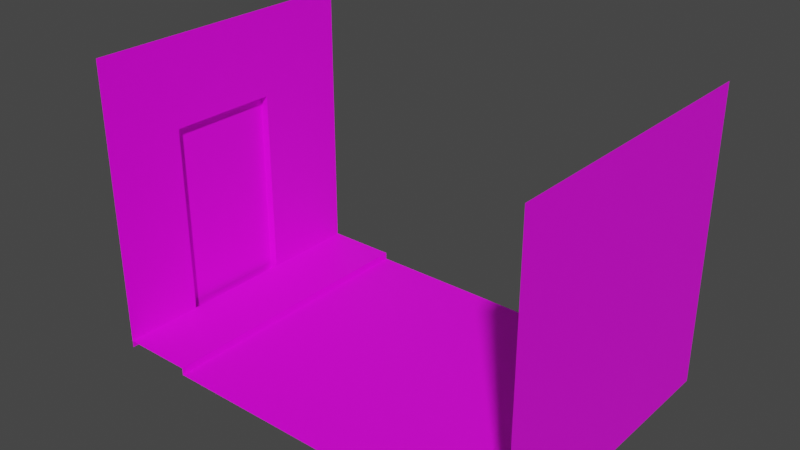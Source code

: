 # Source: street.blend  (saved by Blender 3.6.13; exported with 4.5.12 LTS)
import bpy
from mathutils import Matrix  # noqa: F401  (used for matrix-valued properties, if any)

bpy.ops.wm.read_factory_settings(use_empty=True)
scene = bpy.context.scene
scene.name = 'Scene'

# ---- collections
col_collection = bpy.data.collections.new('Collection'); scene.collection.children.link(col_collection)

# ---- images (referenced by path relative to the original .blend; pixels are not part of the script)
import os
ASSET_DIR = os.environ.get("B2B_ASSET_DIR", "")  # directory of the original .blend (textures are referenced by path, not embedded)
HERE = os.path.dirname(os.path.abspath(__file__))  # packed textures are extracted next to this script under _unpacked/

def load_image(name, relpath, width, height, colorspace="sRGB"):
    """Load a texture the original file referenced (path relative to the .blend, or extracted next to this script)."""
    p = next((c for c in (os.path.join(HERE, relpath), os.path.join(ASSET_DIR, relpath)) if relpath and os.path.exists(c)), "")
    if p:
        img = bpy.data.images.load(p, check_existing=True)
        img.name = name
    else:  # same state as the original file: an image datablock whose file is absent (Cycles renders it pink)
        img = bpy.data.images.new(name, width, height)
        img.source = "FILE"
        img.filepath = "//" + (relpath or name)
    img.colorspace_settings.name = colorspace
    return img
img_asphalt_png = load_image('asphalt.png', 'asphalt.png', 1024, 1024, 'sRGB')
img_concrete_png = load_image('concrete.png', 'concrete.png', 1024, 1024, 'sRGB')
img_red_brick_png = load_image('red_brick.png', 'red_brick.png', 1024, 1024, 'sRGB')
img_painted_wood_png = load_image('painted_wood.png', 'painted_wood.png', 1024, 1024, 'sRGB')

# ---- materials (node trees are filled in below, after node groups)
mat_asphalt = bpy.data.materials.new('Asphalt')
mat_asphalt.use_transparent_shadow = False
mat_concrete = bpy.data.materials.new('Concrete')
mat_concrete.use_transparent_shadow = False
mat_redbrick = bpy.data.materials.new('RedBrick')
mat_redbrick.use_transparent_shadow = False
mat_door = bpy.data.materials.new('Door')
mat_door.use_transparent_shadow = False

# ---- material node trees
mat_asphalt.use_nodes = True; mat_asphalt.node_tree.nodes.clear()
_N = mat_asphalt.node_tree.nodes; _L = mat_asphalt.node_tree.links
n0 = _N.new('ShaderNodeBsdfPrincipled'); n0.name = 'Principled BSDF'; n0.location = (10, 300)
n0.distribution = 'GGX'
n0.subsurface_method = 'RANDOM_WALK_SKIN'
n0.inputs[3].default_value = 1.45
n0.inputs[27].default_value = (0.0, 0.0, 0.0, 1.0)
n0.inputs[28].default_value = 1.0
n1 = _N.new('ShaderNodeOutputMaterial'); n1.name = 'Material Output'; n1.location = (300, 300)
n2 = _N.new('ShaderNodeTexImage'); n2.name = 'Image Texture'; n2.location = (-280, 271)
n2.image = img_asphalt_png
_L.new(n0.outputs[0], n1.inputs[0])
_L.new(n2.outputs[0], n0.inputs[0])
n1.is_active_output = True
mat_concrete.use_nodes = True; mat_concrete.node_tree.nodes.clear()
_N = mat_concrete.node_tree.nodes; _L = mat_concrete.node_tree.links
n0 = _N.new('ShaderNodeBsdfPrincipled'); n0.name = 'Principled BSDF'; n0.location = (10, 300)
n0.distribution = 'GGX'
n0.subsurface_method = 'RANDOM_WALK_SKIN'
n0.inputs[3].default_value = 1.45
n0.inputs[27].default_value = (0.0, 0.0, 0.0, 1.0)
n0.inputs[28].default_value = 1.0
n1 = _N.new('ShaderNodeOutputMaterial'); n1.name = 'Material Output'; n1.location = (300, 300)
n2 = _N.new('ShaderNodeTexImage'); n2.name = 'Image Texture'; n2.location = (-280, 271)
n2.image = img_concrete_png
_L.new(n0.outputs[0], n1.inputs[0])
_L.new(n2.outputs[0], n0.inputs[0])
n1.is_active_output = True
mat_redbrick.use_nodes = True; mat_redbrick.node_tree.nodes.clear()
_N = mat_redbrick.node_tree.nodes; _L = mat_redbrick.node_tree.links
n0 = _N.new('ShaderNodeBsdfPrincipled'); n0.name = 'Principled BSDF'; n0.location = (10, 300)
n0.distribution = 'GGX'
n0.subsurface_method = 'RANDOM_WALK_SKIN'
n0.inputs[3].default_value = 1.45
n0.inputs[27].default_value = (0.0, 0.0, 0.0, 1.0)
n0.inputs[28].default_value = 1.0
n1 = _N.new('ShaderNodeOutputMaterial'); n1.name = 'Material Output'; n1.location = (300, 300)
n2 = _N.new('ShaderNodeTexImage'); n2.name = 'Image Texture'; n2.location = (-280, 271)
n2.image = img_red_brick_png
_L.new(n0.outputs[0], n1.inputs[0])
_L.new(n2.outputs[0], n0.inputs[0])
n1.is_active_output = True
mat_door.use_nodes = True; mat_door.node_tree.nodes.clear()
_N = mat_door.node_tree.nodes; _L = mat_door.node_tree.links
n0 = _N.new('ShaderNodeBsdfPrincipled'); n0.name = 'Principled BSDF'; n0.location = (10, 300)
n0.distribution = 'GGX'
n0.subsurface_method = 'RANDOM_WALK_SKIN'
n0.inputs[3].default_value = 1.45
n0.inputs[27].default_value = (0.0, 0.0, 0.0, 1.0)
n0.inputs[28].default_value = 1.0
n1 = _N.new('ShaderNodeOutputMaterial'); n1.name = 'Material Output'; n1.location = (300, 300)
n2 = _N.new('ShaderNodeTexImage'); n2.name = 'Image Texture'; n2.location = (-280, 271)
n2.image = img_painted_wood_png
_L.new(n0.outputs[0], n1.inputs[0])
_L.new(n2.outputs[0], n0.inputs[0])
n1.is_active_output = True

# ---- world
world_world = bpy.data.worlds.new('World'); scene.world = world_world
world_world.use_nodes = True; world_world.node_tree.nodes.clear()
_N = world_world.node_tree.nodes; _L = world_world.node_tree.links
n0 = _N.new('ShaderNodeOutputWorld'); n0.name = 'World Output'; n0.location = (300, 300)
n1 = _N.new('ShaderNodeBackground'); n1.name = 'Background'; n1.location = (10, 300)
n1.inputs[0].default_value = (0.05088, 0.05088, 0.05088, 1.0)
_L.new(n1.outputs[0], n0.inputs[0])
n0.is_active_output = True
world_world.color = (0.05088, 0.05088, 0.05088)
world_world.use_sun_shadow = False
world_world.sun_shadow_jitter_overblur = 0.0

# ---- meshes
me_plane = bpy.data.meshes.new('Plane')
me_plane.from_pydata([(-1.0, -1.0, 0.0), (1.0, -1.0, 0.0), (-1.0, 1.0, 0.0), (1.0, 1.0, 0.0)], [], [(0, 1, 3, 2)])
_uv = me_plane.uv_layers.new(name='UVMap')
_uv.uv.foreach_set('vector', [0.0, 0.0, 1.0, 0.0, 1.0, 1.0, 0.0, 1.0])
me_plane.materials.append(mat_asphalt)
me_plane.update()
me_plane_001 = bpy.data.meshes.new('Plane.001')
me_plane_001.from_pydata([(-1.0, -1.0, 0.0), (1.0, -1.0, 0.0), (-1.0, 1.0, 0.0), (1.0, 1.0, 0.0), (1.0, -1.0, -0.1012), (1.0, 1.0, -0.1012)], [], [(0, 1, 3, 2), (3, 1, 4, 5)])
_uv = me_plane_001.uv_layers.new(name='UVMap')
_uv.uv.foreach_set('vector', [0.0, 0.0, 1.0, 0.0, 1.0, 1.0, 0.0, 1.0, 1.0, 1.0, 1.0, 0.0, 1.0, 0.0, 1.0, 1.0])
me_plane_001.materials.append(mat_concrete)
me_plane_001.update()
me_plane_002 = bpy.data.meshes.new('Plane.002')
me_plane_002.from_pydata([(-1.0, -1.0, 0.0), (1.0, -1.0, 0.0), (-1.0, 1.0, 0.0), (1.0, 1.0, 0.0), (1.0, -1.0, -0.1012), (1.0, 1.0, -0.1012)], [], [(0, 1, 3, 2), (3, 1, 4, 5)])
_uv = me_plane_002.uv_layers.new(name='UVMap')
_uv.uv.foreach_set('vector', [0.0, 0.0, 1.0, 0.0, 1.0, 1.0, 0.0, 1.0, 1.0, 1.0, 1.0, 0.0, 1.0, 0.0, 1.0, 1.0])
me_plane_002.materials.append(mat_concrete)
me_plane_002.update()
me_plane_003 = bpy.data.meshes.new('Plane.003')
me_plane_003.from_pydata([(-1.0, -1.0, 0.0), (1.0, -1.0, 0.0), (-1.0, 1.0, 0.0), (1.0, 1.0, 0.0)], [], [(0, 1, 3, 2)])
_uv = me_plane_003.uv_layers.new(name='UVMap')
_uv.uv.foreach_set('vector', [0.0, 0.0, 1.0, 0.0, 1.0, 1.0, 0.0, 1.0])
me_plane_003.materials.append(mat_redbrick)
me_plane_003.update()
me_plane_004 = bpy.data.meshes.new('Plane.004')
me_plane_004.from_pydata([(-1.0, -1.0, 0.0), (1.0, -1.0, 0.0), (-1.0, 1.0, 0.0), (1.0, 1.0, 0.0), (-1.0, 0.3849, 0.0), (1.0, 0.3849, 0.0), (-0.4511, -1.0, 0.0), (-0.4511, 1.0, 0.0), (-0.4511, 0.3849, 0.0), (0.3311, -1.0, 0.0), (0.3311, 1.0, 0.0), (0.3311, 0.3849, 0.0), (-0.4511, -1.0, -0.12), (-0.4511, 0.3849, -0.12), (0.3311, -1.0, -0.12), (0.3311, 0.3849, -0.12)], [], [(11, 5, 3, 10), (9, 1, 5, 11), (0, 6, 8, 4), (4, 8, 7, 2), (11, 8, 13, 15), (8, 11, 10, 7), (6, 9, 14, 12), (8, 6, 12, 13), (9, 11, 15, 14)])
_uv = me_plane_004.uv_layers.new(name='UVMap')
_uv.uv.foreach_set('vector', [0.6655, 0.6925, 1.0, 0.6925, 1.0, 1.0, 0.6655, 1.0, 0.6655, 0.0, 1.0, 0.0, 1.0, 0.6925, 0.6655, 0.6925, 0.0, 0.0, 0.2744, 0.0, 0.2744, 0.6925, 0.0, 0.6925, 0.0, 0.6925, 0.2744, 0.6925, 0.2744, 1.0, 0.0, 1.0, 0.6655, 0.6925, 0.2744, 0.6925, 0.2744, 0.6925, 0.6655, 0.6925, 0.2744, 0.6925, 0.6655, 0.6925, 0.6655, 1.0, 0.2744, 1.0, 0.0, 0.0, 0.0, 0.0, 0.0, 0.0, 0.0, 0.0, 0.2744, 0.6925, 0.2744, 0.0, 0.2744, 0.0, 0.2744, 0.6925, 0.6655, 0.0, 0.6655, 0.6925, 0.6655, 0.6925, 0.6655, 0.0])
me_plane_004.materials.append(mat_redbrick)
me_plane_004.update()
me_plane_005 = bpy.data.meshes.new('Plane.005')
me_plane_005.from_pydata([(-0.4511, -1.0, -0.12), (-0.4511, 0.3849, -0.12), (0.3311, -1.0, -0.12), (0.3311, 0.3849, -0.12)], [], [(0, 2, 3, 1)])
_uv = me_plane_005.uv_layers.new(name='UVMap')
_uv.uv.foreach_set('vector', [0.2744, 0.0, 0.6655, 0.0, 0.6655, 0.6925, 0.2744, 0.6925])
me_plane_005.materials.append(mat_door)
me_plane_005.update()

# ---- objects
ob_plane = bpy.data.objects.new('Plane', me_plane)
ob_plane_001 = bpy.data.objects.new('Plane.001', me_plane_001)
ob_plane_002 = bpy.data.objects.new('Plane.002', me_plane_002)
ob_plane_003 = bpy.data.objects.new('Plane.003', me_plane_003)
ob_plane_004 = bpy.data.objects.new('Plane.004', me_plane_004)
ob_plane_005 = bpy.data.objects.new('Plane.005', me_plane_005)

# ---- transforms, parenting, visibility, modifiers, constraints
ob_plane.location = (0.0, 0.0, 0.0)
ob_plane.scale = (2.0, 2.0, 1.0)
ob_plane_001.location = (-2.5, 0.0, 0.1)
ob_plane_001.scale = (0.5, 2.0, 1.0)
ob_plane_002.location = (2.5, 0.0, 0.1)
ob_plane_002.rotation_euler = (0.0, 0.0, 3.142)
ob_plane_002.scale = (0.5, 2.0, 1.0)
ob_plane_003.location = (3.0, 0.0, 2.0)
ob_plane_003.rotation_euler = (1.571, 0.0, 1.571)
ob_plane_003.scale = (2.0, 2.0, 1.0)
ob_plane_004.location = (-3.0, 0.0, 2.0)
ob_plane_004.rotation_euler = (1.571, 0.0, 1.571)
ob_plane_004.scale = (2.0, 2.0, 1.0)
ob_plane_005.location = (-3.0, 0.0, 2.0)
ob_plane_005.rotation_euler = (1.571, 0.0, 1.571)
ob_plane_005.scale = (2.0, 2.0, 1.0)

# ---- collection membership
col_collection.objects.link(ob_plane)
col_collection.objects.link(ob_plane_001)
col_collection.objects.link(ob_plane_002)
col_collection.objects.link(ob_plane_003)
col_collection.objects.link(ob_plane_004)
col_collection.objects.link(ob_plane_005)

# ---- scene / render settings (as saved in the file)
scene.frame_start = 1; scene.frame_end = 250; scene.frame_set(1)
scene.render.engine = 'BLENDER_EEVEE_NEXT'
scene.cycles.sampling_pattern = 'TABULATED_SOBOL'
scene.view_settings.view_transform = 'Filmic'
bpy.context.view_layer.update()

# ---- added for rendering (the .blend has no active camera and no usable light): camera, sun
cam_auto = bpy.data.cameras.new('AutoCamera')
cam_auto.lens = 50.0
cam_auto.sensor_width = 36.0
cam_auto.clip_end = 1000.0
ob_auto_camera = bpy.data.objects.new('AutoCamera', cam_auto)
scene.collection.objects.link(ob_auto_camera)
ob_auto_camera.location = (7.65129, -9.25353, 8.16841)
ob_auto_camera.rotation_euler = (1.09748, -7.21219e-08, 0.694738)
scene.camera = ob_auto_camera
light_auto_sun = bpy.data.lights.new('AutoSun', 'SUN')
light_auto_sun.energy = 3.0
light_auto_sun.angle = 0.0523599
ob_auto_sun = bpy.data.objects.new('AutoSun', light_auto_sun)
scene.collection.objects.link(ob_auto_sun)
ob_auto_sun.rotation_euler = (0.872665, 0.174533, 0.523599)
bpy.context.view_layer.update()
